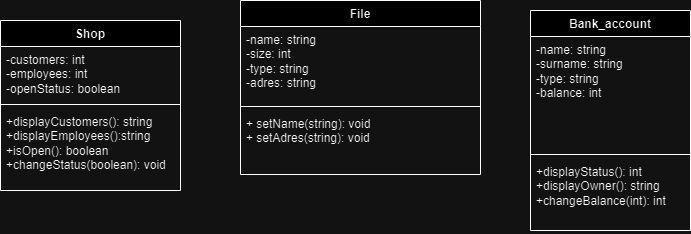

The diagram above was exported from draw.io. Its source (the exported page's mxGraphModel, read from the mxfile embedded in the PNG):
<mxGraphModel dx="993" dy="440" grid="1" gridSize="10" guides="1" tooltips="1" connect="1" arrows="1" fold="1" page="1" pageScale="1" pageWidth="827" pageHeight="1169" math="0" shadow="0">
  <root>
    <mxCell id="0" />
    <mxCell id="1" parent="0" />
    <mxCell id="3xDK7fVwsNvy6XHGWpyD-5" value="File" style="swimlane;fontStyle=1;align=center;verticalAlign=top;childLayout=stackLayout;horizontal=1;startSize=26;horizontalStack=0;resizeParent=1;resizeParentMax=0;resizeLast=0;collapsible=1;marginBottom=0;whiteSpace=wrap;html=1;" parent="1" vertex="1">
      <mxGeometry x="250" y="140" width="240" height="174" as="geometry" />
    </mxCell>
    <mxCell id="3xDK7fVwsNvy6XHGWpyD-6" value="-name: string&lt;br&gt;-size: int&lt;br&gt;-type: string&lt;br&gt;-adres: string" style="text;strokeColor=none;fillColor=none;align=left;verticalAlign=top;spacingLeft=4;spacingRight=4;overflow=hidden;rotatable=0;points=[[0,0.5],[1,0.5]];portConstraint=eastwest;whiteSpace=wrap;html=1;" parent="3xDK7fVwsNvy6XHGWpyD-5" vertex="1">
      <mxGeometry y="26" width="240" height="76" as="geometry" />
    </mxCell>
    <mxCell id="3xDK7fVwsNvy6XHGWpyD-7" value="" style="line;strokeWidth=1;fillColor=none;align=left;verticalAlign=middle;spacingTop=-1;spacingLeft=3;spacingRight=3;rotatable=0;labelPosition=right;points=[];portConstraint=eastwest;strokeColor=inherit;" parent="3xDK7fVwsNvy6XHGWpyD-5" vertex="1">
      <mxGeometry y="102" width="240" height="8" as="geometry" />
    </mxCell>
    <mxCell id="3xDK7fVwsNvy6XHGWpyD-8" value="+ setName(string): void&lt;br&gt;+ setAdres(string): void" style="text;strokeColor=none;fillColor=none;align=left;verticalAlign=top;spacingLeft=4;spacingRight=4;overflow=hidden;rotatable=0;points=[[0,0.5],[1,0.5]];portConstraint=eastwest;whiteSpace=wrap;html=1;" parent="3xDK7fVwsNvy6XHGWpyD-5" vertex="1">
      <mxGeometry y="110" width="240" height="64" as="geometry" />
    </mxCell>
    <mxCell id="3xDK7fVwsNvy6XHGWpyD-9" value="Bank_account" style="swimlane;fontStyle=1;align=center;verticalAlign=top;childLayout=stackLayout;horizontal=1;startSize=26;horizontalStack=0;resizeParent=1;resizeParentMax=0;resizeLast=0;collapsible=1;marginBottom=0;whiteSpace=wrap;html=1;" parent="1" vertex="1">
      <mxGeometry x="540" y="150" width="160" height="220" as="geometry" />
    </mxCell>
    <mxCell id="3xDK7fVwsNvy6XHGWpyD-10" value="-name: string&lt;br&gt;-surname: string&lt;br&gt;-type: string&lt;br&gt;-balance: int&lt;br&gt;" style="text;strokeColor=none;fillColor=none;align=left;verticalAlign=top;spacingLeft=4;spacingRight=4;overflow=hidden;rotatable=0;points=[[0,0.5],[1,0.5]];portConstraint=eastwest;whiteSpace=wrap;html=1;" parent="3xDK7fVwsNvy6XHGWpyD-9" vertex="1">
      <mxGeometry y="26" width="160" height="114" as="geometry" />
    </mxCell>
    <mxCell id="3xDK7fVwsNvy6XHGWpyD-11" value="" style="line;strokeWidth=1;fillColor=none;align=left;verticalAlign=middle;spacingTop=-1;spacingLeft=3;spacingRight=3;rotatable=0;labelPosition=right;points=[];portConstraint=eastwest;strokeColor=inherit;" parent="3xDK7fVwsNvy6XHGWpyD-9" vertex="1">
      <mxGeometry y="140" width="160" height="8" as="geometry" />
    </mxCell>
    <mxCell id="3xDK7fVwsNvy6XHGWpyD-12" value="+displayStatus(): int&lt;br&gt;+displayOwner(): string&lt;br&gt;+changeBalance(int): int" style="text;strokeColor=none;fillColor=none;align=left;verticalAlign=top;spacingLeft=4;spacingRight=4;overflow=hidden;rotatable=0;points=[[0,0.5],[1,0.5]];portConstraint=eastwest;whiteSpace=wrap;html=1;" parent="3xDK7fVwsNvy6XHGWpyD-9" vertex="1">
      <mxGeometry y="148" width="160" height="72" as="geometry" />
    </mxCell>
    <mxCell id="3xDK7fVwsNvy6XHGWpyD-13" value="Shop" style="swimlane;fontStyle=1;align=center;verticalAlign=top;childLayout=stackLayout;horizontal=1;startSize=26;horizontalStack=0;resizeParent=1;resizeParentMax=0;resizeLast=0;collapsible=1;marginBottom=0;whiteSpace=wrap;html=1;" parent="1" vertex="1">
      <mxGeometry x="10" y="160" width="180" height="170" as="geometry" />
    </mxCell>
    <mxCell id="3xDK7fVwsNvy6XHGWpyD-14" value="-customers: int&lt;br&gt;-employees: int&lt;br&gt;-openStatus: boolean" style="text;strokeColor=none;fillColor=none;align=left;verticalAlign=top;spacingLeft=4;spacingRight=4;overflow=hidden;rotatable=0;points=[[0,0.5],[1,0.5]];portConstraint=eastwest;whiteSpace=wrap;html=1;" parent="3xDK7fVwsNvy6XHGWpyD-13" vertex="1">
      <mxGeometry y="26" width="180" height="54" as="geometry" />
    </mxCell>
    <mxCell id="3xDK7fVwsNvy6XHGWpyD-15" value="" style="line;strokeWidth=1;fillColor=none;align=left;verticalAlign=middle;spacingTop=-1;spacingLeft=3;spacingRight=3;rotatable=0;labelPosition=right;points=[];portConstraint=eastwest;strokeColor=inherit;" parent="3xDK7fVwsNvy6XHGWpyD-13" vertex="1">
      <mxGeometry y="80" width="180" height="8" as="geometry" />
    </mxCell>
    <mxCell id="3xDK7fVwsNvy6XHGWpyD-16" value="+displayCustomers(): string&lt;br&gt;+displayEmployees():string&lt;br&gt;+isOpen(): boolean&lt;br&gt;+changeStatus(boolean): void" style="text;strokeColor=none;fillColor=none;align=left;verticalAlign=top;spacingLeft=4;spacingRight=4;overflow=hidden;rotatable=0;points=[[0,0.5],[1,0.5]];portConstraint=eastwest;whiteSpace=wrap;html=1;" parent="3xDK7fVwsNvy6XHGWpyD-13" vertex="1">
      <mxGeometry y="88" width="180" height="82" as="geometry" />
    </mxCell>
  </root>
</mxGraphModel>